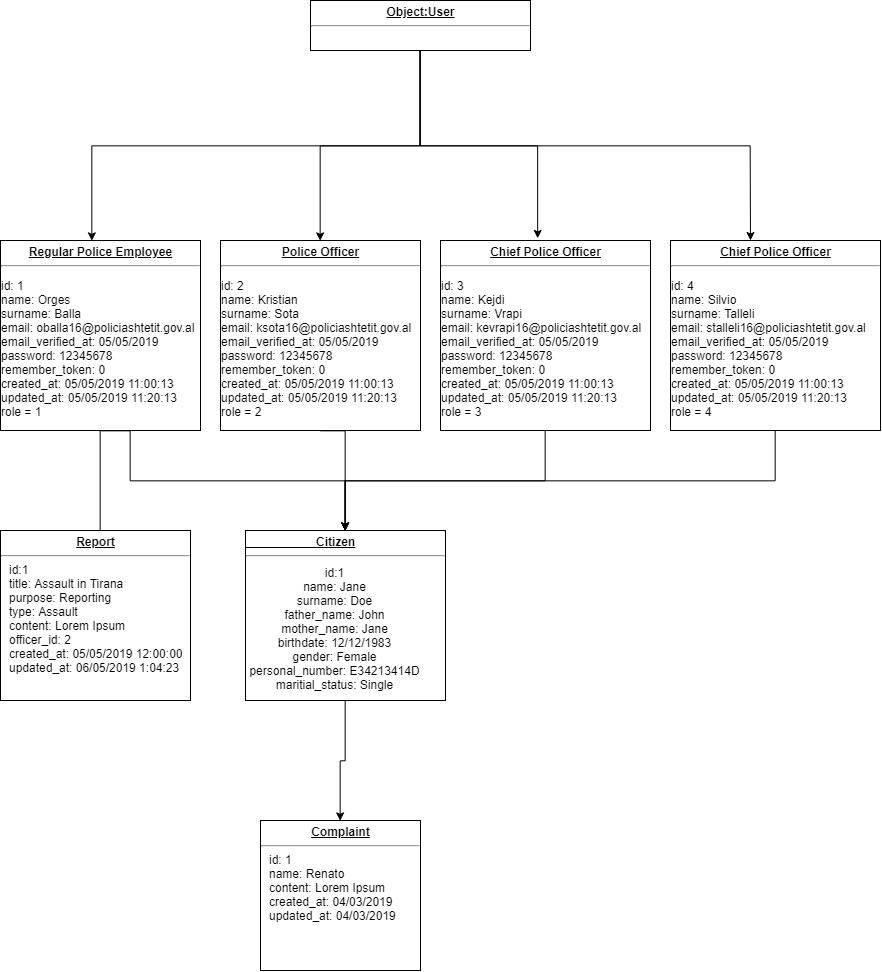

The diagram above was exported from draw.io. Its source (the exported page's mxGraphModel, read from the mxfile embedded in the PNG):
<mxGraphModel dx="1042" dy="418" grid="1" gridSize="10" guides="1" tooltips="1" connect="1" arrows="1" fold="1" page="1" pageScale="1" pageWidth="850" pageHeight="1100" math="0" shadow="0">
  <root>
    <mxCell id="0" />
    <mxCell id="1" parent="0" />
    <mxCell id="cp6FLutCh3W3saDbyVsV-25" style="edgeStyle=orthogonalEdgeStyle;rounded=0;orthogonalLoop=1;jettySize=auto;html=1;exitX=0.5;exitY=1;exitDx=0;exitDy=0;entryX=0.455;entryY=0;entryDx=0;entryDy=0;entryPerimeter=0;" edge="1" parent="1" source="cp6FLutCh3W3saDbyVsV-19" target="cp6FLutCh3W3saDbyVsV-20">
      <mxGeometry relative="1" as="geometry" />
    </mxCell>
    <mxCell id="cp6FLutCh3W3saDbyVsV-26" style="edgeStyle=orthogonalEdgeStyle;rounded=0;orthogonalLoop=1;jettySize=auto;html=1;exitX=0.5;exitY=1;exitDx=0;exitDy=0;entryX=0.5;entryY=0;entryDx=0;entryDy=0;" edge="1" parent="1" source="cp6FLutCh3W3saDbyVsV-19" target="cp6FLutCh3W3saDbyVsV-30">
      <mxGeometry relative="1" as="geometry">
        <mxPoint x="360" y="260" as="targetPoint" />
      </mxGeometry>
    </mxCell>
    <mxCell id="cp6FLutCh3W3saDbyVsV-28" style="edgeStyle=orthogonalEdgeStyle;rounded=0;orthogonalLoop=1;jettySize=auto;html=1;exitX=0.5;exitY=1;exitDx=0;exitDy=0;entryX=0.5;entryY=0;entryDx=0;entryDy=0;" edge="1" parent="1" source="cp6FLutCh3W3saDbyVsV-19">
      <mxGeometry relative="1" as="geometry">
        <mxPoint x="790" y="260" as="targetPoint" />
      </mxGeometry>
    </mxCell>
    <mxCell id="cp6FLutCh3W3saDbyVsV-41" style="edgeStyle=orthogonalEdgeStyle;rounded=0;orthogonalLoop=1;jettySize=auto;html=1;exitX=0.5;exitY=1;exitDx=0;exitDy=0;entryX=0.463;entryY=-0.01;entryDx=0;entryDy=0;entryPerimeter=0;" edge="1" parent="1" source="cp6FLutCh3W3saDbyVsV-19" target="cp6FLutCh3W3saDbyVsV-31">
      <mxGeometry relative="1" as="geometry" />
    </mxCell>
    <mxCell id="cp6FLutCh3W3saDbyVsV-19" value="&lt;p style=&quot;margin: 0px ; margin-top: 4px ; text-align: center ; text-decoration: underline&quot;&gt;&lt;b&gt;Object:User&lt;/b&gt;&lt;/p&gt;&lt;hr&gt;&lt;p style=&quot;margin: 0px ; margin-left: 8px&quot;&gt;&lt;br&gt;&lt;/p&gt;" style="verticalAlign=top;align=left;overflow=fill;fontSize=12;fontFamily=Helvetica;html=1;" vertex="1" parent="1">
      <mxGeometry x="350" y="20" width="220" height="50" as="geometry" />
    </mxCell>
    <mxCell id="cp6FLutCh3W3saDbyVsV-33" style="edgeStyle=orthogonalEdgeStyle;rounded=0;orthogonalLoop=1;jettySize=auto;html=1;exitX=0.5;exitY=1;exitDx=0;exitDy=0;entryX=0.588;entryY=0.111;entryDx=0;entryDy=0;entryPerimeter=0;" edge="1" parent="1" source="cp6FLutCh3W3saDbyVsV-20" target="cp6FLutCh3W3saDbyVsV-29">
      <mxGeometry relative="1" as="geometry">
        <Array as="points">
          <mxPoint x="140" y="573" />
        </Array>
      </mxGeometry>
    </mxCell>
    <mxCell id="cp6FLutCh3W3saDbyVsV-36" style="edgeStyle=orthogonalEdgeStyle;rounded=0;orthogonalLoop=1;jettySize=auto;html=1;exitX=0.5;exitY=1;exitDx=0;exitDy=0;entryX=0.5;entryY=0;entryDx=0;entryDy=0;" edge="1" parent="1" source="cp6FLutCh3W3saDbyVsV-20" target="cp6FLutCh3W3saDbyVsV-34">
      <mxGeometry relative="1" as="geometry">
        <Array as="points">
          <mxPoint x="170" y="450" />
          <mxPoint x="170" y="500" />
          <mxPoint x="385" y="500" />
        </Array>
      </mxGeometry>
    </mxCell>
    <mxCell id="cp6FLutCh3W3saDbyVsV-20" value="&lt;p style=&quot;margin: 0px ; margin-top: 4px ; text-align: center ; text-decoration: underline&quot;&gt;&lt;b&gt;Regular Police Employee&lt;/b&gt;&lt;/p&gt;&lt;hr&gt;&lt;p&gt;id: 1&lt;br&gt;&lt;span&gt;name: Orges&lt;br&gt;&lt;/span&gt;&lt;span&gt;surname: Balla&lt;br&gt;&lt;/span&gt;&lt;span&gt;email: oballa16@policiashtetit.gov.al&lt;br&gt;&lt;/span&gt;&lt;span&gt;email_verified_at: 05/05/2019&lt;br&gt;&lt;/span&gt;&lt;span&gt;password: 12345678&lt;br&gt;&lt;/span&gt;&lt;span&gt;remember_token: 0&lt;br&gt;&lt;/span&gt;&lt;span&gt;created_at: 05/05/2019 11:00:13&amp;nbsp;&lt;br&gt;&lt;/span&gt;&lt;span&gt;updated_at: 05/05/2019 11:20:13&lt;br&gt;&lt;/span&gt;&lt;span&gt;role = 1&lt;/span&gt;&lt;/p&gt;" style="verticalAlign=top;align=left;overflow=fill;fontSize=12;fontFamily=Helvetica;html=1;" vertex="1" parent="1">
      <mxGeometry x="40" y="260" width="200" height="190" as="geometry" />
    </mxCell>
    <mxCell id="cp6FLutCh3W3saDbyVsV-24" style="edgeStyle=orthogonalEdgeStyle;rounded=0;orthogonalLoop=1;jettySize=auto;html=1;exitX=0.5;exitY=1;exitDx=0;exitDy=0;" edge="1" parent="1">
      <mxGeometry relative="1" as="geometry">
        <mxPoint x="360" y="310" as="sourcePoint" />
        <mxPoint x="360" y="310" as="targetPoint" />
      </mxGeometry>
    </mxCell>
    <mxCell id="cp6FLutCh3W3saDbyVsV-29" value="&lt;p style=&quot;margin: 0px ; margin-top: 4px ; text-align: center ; text-decoration: underline&quot;&gt;&lt;b&gt;Report&lt;/b&gt;&lt;/p&gt;&lt;hr&gt;&lt;p style=&quot;margin: 0px ; margin-left: 8px&quot;&gt;id:1&lt;/p&gt;&lt;p style=&quot;margin: 0px ; margin-left: 8px&quot;&gt;title: Assault in Tirana&amp;nbsp;&lt;/p&gt;&lt;p style=&quot;margin: 0px ; margin-left: 8px&quot;&gt;purpose: Reporting&lt;br&gt;type: Assault&lt;br&gt;content: Lorem Ipsum&lt;br&gt;officer_id: 2&lt;/p&gt;&lt;p style=&quot;margin: 0px ; margin-left: 8px&quot;&gt;created_at: 05/05/2019 12:00:00&lt;/p&gt;&lt;p style=&quot;margin: 0px ; margin-left: 8px&quot;&gt;updated_at: 06/05/2019 1:04:23&lt;/p&gt;&lt;p style=&quot;margin: 0px ; margin-left: 8px&quot;&gt;&lt;br&gt;&lt;/p&gt;" style="verticalAlign=top;align=left;overflow=fill;fontSize=12;fontFamily=Helvetica;html=1;" vertex="1" parent="1">
      <mxGeometry x="40" y="550" width="190" height="170" as="geometry" />
    </mxCell>
    <mxCell id="cp6FLutCh3W3saDbyVsV-35" style="edgeStyle=orthogonalEdgeStyle;rounded=0;orthogonalLoop=1;jettySize=auto;html=1;exitX=0.5;exitY=1;exitDx=0;exitDy=0;entryX=0.5;entryY=0;entryDx=0;entryDy=0;" edge="1" parent="1" source="cp6FLutCh3W3saDbyVsV-30" target="cp6FLutCh3W3saDbyVsV-34">
      <mxGeometry relative="1" as="geometry">
        <Array as="points">
          <mxPoint x="385" y="450" />
        </Array>
      </mxGeometry>
    </mxCell>
    <mxCell id="cp6FLutCh3W3saDbyVsV-30" value="&lt;p style=&quot;margin: 0px ; margin-top: 4px ; text-align: center ; text-decoration: underline&quot;&gt;&lt;b&gt;Police Officer&lt;/b&gt;&lt;/p&gt;&lt;hr&gt;&lt;p&gt;id: 2&lt;br&gt;&lt;span&gt;name: Kristian&lt;br&gt;&lt;/span&gt;&lt;span&gt;surname: Sota&lt;br&gt;&lt;/span&gt;&lt;span&gt;email: ksota16@policiashtetit.gov.al&lt;br&gt;&lt;/span&gt;&lt;span&gt;email_verified_at: 05/05/2019&lt;br&gt;&lt;/span&gt;&lt;span&gt;password: 12345678&lt;br&gt;&lt;/span&gt;&lt;span&gt;remember_token: 0&lt;br&gt;&lt;/span&gt;&lt;span&gt;created_at: 05/05/2019 11:00:13&amp;nbsp;&lt;br&gt;&lt;/span&gt;&lt;span&gt;updated_at: 05/05/2019 11:20:13&lt;br&gt;&lt;/span&gt;&lt;span&gt;role = 2&lt;/span&gt;&lt;/p&gt;" style="verticalAlign=top;align=left;overflow=fill;fontSize=12;fontFamily=Helvetica;html=1;" vertex="1" parent="1">
      <mxGeometry x="260" y="260" width="200" height="190" as="geometry" />
    </mxCell>
    <mxCell id="cp6FLutCh3W3saDbyVsV-37" style="edgeStyle=orthogonalEdgeStyle;rounded=0;orthogonalLoop=1;jettySize=auto;html=1;exitX=0.5;exitY=1;exitDx=0;exitDy=0;entryX=0.5;entryY=0;entryDx=0;entryDy=0;" edge="1" parent="1" source="cp6FLutCh3W3saDbyVsV-31" target="cp6FLutCh3W3saDbyVsV-34">
      <mxGeometry relative="1" as="geometry" />
    </mxCell>
    <mxCell id="cp6FLutCh3W3saDbyVsV-31" value="&lt;p style=&quot;margin: 0px ; margin-top: 4px ; text-align: center ; text-decoration: underline&quot;&gt;&lt;b&gt;Chief Police Officer&lt;/b&gt;&lt;/p&gt;&lt;hr&gt;&lt;p&gt;id: 3&lt;br&gt;&lt;span&gt;name: Kejdi&lt;br&gt;&lt;/span&gt;&lt;span&gt;surname: Vrapi&lt;br&gt;&lt;/span&gt;&lt;span&gt;email: kevrapi16@policiashtetit.gov.al&lt;br&gt;&lt;/span&gt;&lt;span&gt;email_verified_at: 05/05/2019&lt;br&gt;&lt;/span&gt;&lt;span&gt;password: 12345678&lt;br&gt;&lt;/span&gt;&lt;span&gt;remember_token: 0&lt;br&gt;&lt;/span&gt;&lt;span&gt;created_at: 05/05/2019 11:00:13&amp;nbsp;&lt;br&gt;&lt;/span&gt;&lt;span&gt;updated_at: 05/05/2019 11:20:13&lt;br&gt;&lt;/span&gt;&lt;span&gt;role = 3&lt;/span&gt;&lt;/p&gt;" style="verticalAlign=top;align=left;overflow=fill;fontSize=12;fontFamily=Helvetica;html=1;" vertex="1" parent="1">
      <mxGeometry x="480" y="260" width="210" height="190" as="geometry" />
    </mxCell>
    <mxCell id="cp6FLutCh3W3saDbyVsV-38" style="edgeStyle=orthogonalEdgeStyle;rounded=0;orthogonalLoop=1;jettySize=auto;html=1;exitX=0.5;exitY=1;exitDx=0;exitDy=0;entryX=0.5;entryY=0;entryDx=0;entryDy=0;" edge="1" parent="1" source="cp6FLutCh3W3saDbyVsV-32" target="cp6FLutCh3W3saDbyVsV-34">
      <mxGeometry relative="1" as="geometry" />
    </mxCell>
    <mxCell id="cp6FLutCh3W3saDbyVsV-32" value="&lt;p style=&quot;margin: 0px ; margin-top: 4px ; text-align: center ; text-decoration: underline&quot;&gt;&lt;b&gt;Chief Police Officer&lt;/b&gt;&lt;/p&gt;&lt;hr&gt;&lt;p&gt;id: 4&lt;br&gt;&lt;span&gt;name: Silvio&lt;br&gt;&lt;/span&gt;&lt;span&gt;surname: Talleli&lt;br&gt;&lt;/span&gt;&lt;span&gt;email: stalleli16@policiashtetit.gov.al&lt;br&gt;&lt;/span&gt;&lt;span&gt;email_verified_at: 05/05/2019&lt;br&gt;&lt;/span&gt;&lt;span&gt;password: 12345678&lt;br&gt;&lt;/span&gt;&lt;span&gt;remember_token: 0&lt;br&gt;&lt;/span&gt;&lt;span&gt;created_at: 05/05/2019 11:00:13&amp;nbsp;&lt;br&gt;&lt;/span&gt;&lt;span&gt;updated_at: 05/05/2019 11:20:13&lt;br&gt;&lt;/span&gt;&lt;span&gt;role = 4&lt;/span&gt;&lt;/p&gt;" style="verticalAlign=top;align=left;overflow=fill;fontSize=12;fontFamily=Helvetica;html=1;" vertex="1" parent="1">
      <mxGeometry x="710" y="260" width="210" height="190" as="geometry" />
    </mxCell>
    <mxCell id="cp6FLutCh3W3saDbyVsV-40" style="edgeStyle=orthogonalEdgeStyle;rounded=0;orthogonalLoop=1;jettySize=auto;html=1;exitX=0.5;exitY=1;exitDx=0;exitDy=0;entryX=0.5;entryY=0;entryDx=0;entryDy=0;" edge="1" parent="1" source="cp6FLutCh3W3saDbyVsV-34" target="cp6FLutCh3W3saDbyVsV-39">
      <mxGeometry relative="1" as="geometry" />
    </mxCell>
    <mxCell id="cp6FLutCh3W3saDbyVsV-34" value="&lt;p style=&quot;text-align: left ; margin: 4px 0px 0px ; text-decoration: underline&quot;&gt;&lt;b&gt;&amp;nbsp; &amp;nbsp; &amp;nbsp; &amp;nbsp; &amp;nbsp; &amp;nbsp; &amp;nbsp; &amp;nbsp; &amp;nbsp; &amp;nbsp; &amp;nbsp;Citizen&lt;/b&gt;&lt;/p&gt;&lt;hr&gt;&lt;table&gt;&lt;thead&gt;&lt;tr&gt;&lt;th&gt;&lt;span style=&quot;font-weight: normal&quot;&gt;id:1&lt;br&gt;name: Jane&lt;br&gt;surname: Doe&lt;br&gt;father_name: John&lt;br&gt;mother_name: Jane&lt;br&gt;birthdate: 12/12/1983&lt;br&gt;gender: Female&lt;br&gt;personal_number: E34213414D&lt;br&gt;maritial_status: Single&lt;/span&gt;&lt;/th&gt;&lt;th&gt;&lt;/th&gt;&lt;th&gt;&lt;/th&gt;&lt;th&gt;&lt;/th&gt;&lt;th&gt;&lt;/th&gt;&lt;th&gt;&lt;/th&gt;&lt;th&gt;&lt;/th&gt;&lt;th&gt;&lt;/th&gt;&lt;th&gt;&lt;/th&gt;&lt;/tr&gt;&lt;/thead&gt;&lt;/table&gt;" style="verticalAlign=top;align=left;overflow=fill;fontSize=12;fontFamily=Helvetica;html=1;" vertex="1" parent="1">
      <mxGeometry x="285" y="550" width="200" height="170" as="geometry" />
    </mxCell>
    <mxCell id="cp6FLutCh3W3saDbyVsV-39" value="&lt;p style=&quot;margin: 0px ; margin-top: 4px ; text-align: center ; text-decoration: underline&quot;&gt;&lt;b&gt;Complaint&lt;/b&gt;&lt;/p&gt;&lt;hr&gt;&lt;p style=&quot;margin: 0px ; margin-left: 8px&quot;&gt;id: 1&lt;/p&gt;&lt;p style=&quot;margin: 0px ; margin-left: 8px&quot;&gt;name: Renato&amp;nbsp;&lt;/p&gt;&lt;p style=&quot;margin: 0px ; margin-left: 8px&quot;&gt;content: Lorem Ipsum&lt;/p&gt;&lt;p style=&quot;margin: 0px ; margin-left: 8px&quot;&gt;created_at: 04/03/2019&lt;/p&gt;&lt;p style=&quot;margin: 0px ; margin-left: 8px&quot;&gt;updated_at: 04/03/2019&lt;/p&gt;&lt;p style=&quot;margin: 0px ; margin-left: 8px&quot;&gt;&lt;br&gt;&lt;/p&gt;" style="verticalAlign=top;align=left;overflow=fill;fontSize=12;fontFamily=Helvetica;html=1;" vertex="1" parent="1">
      <mxGeometry x="300" y="840" width="160" height="150" as="geometry" />
    </mxCell>
  </root>
</mxGraphModel>